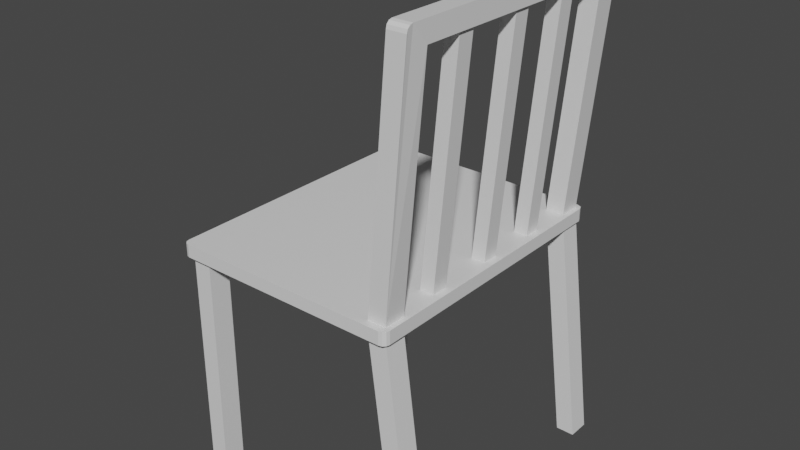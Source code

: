 # Source: basic_chair.blend  (saved by Blender 2.93.20; exported with 4.5.12 LTS)
import bpy
from mathutils import Matrix  # noqa: F401  (used for matrix-valued properties, if any)

bpy.ops.wm.read_factory_settings(use_empty=True)
scene = bpy.context.scene
scene.name = 'Scene'

# ---- collections
col_collection = bpy.data.collections.new('Collection'); scene.collection.children.link(col_collection)

# ---- materials (node trees are filled in below, after node groups)
mat_material = bpy.data.materials.new('Material')
mat_material.alpha_threshold = 0.0
mat_material.use_transparent_shadow = False
mat_material.line_color = (0.0, 0.0, 0.0, 1.0)

# ---- material node trees
mat_material.use_nodes = True; mat_material.node_tree.nodes.clear()
_N = mat_material.node_tree.nodes; _L = mat_material.node_tree.links
n0 = _N.new('ShaderNodeOutputMaterial'); n0.name = 'Material Output'; n0.location = (300, 300)
n1 = _N.new('ShaderNodeBsdfPrincipled'); n1.name = 'Principled BSDF'; n1.location = (10, 300)
n1.distribution = 'GGX'
n1.subsurface_method = 'BURLEY'
n1.inputs[2].default_value = 0.4
n1.inputs[3].default_value = 1.45
n1.inputs[27].default_value = (0.0, 0.0, 0.0, 1.0)
n1.inputs[28].default_value = 1.0
_L.new(n1.outputs[0], n0.inputs[0])
n0.is_active_output = True

# ---- world
world_world = bpy.data.worlds.new('World'); scene.world = world_world
world_world.use_nodes = True; world_world.node_tree.nodes.clear()
_N = world_world.node_tree.nodes; _L = world_world.node_tree.links
n0 = _N.new('ShaderNodeOutputWorld'); n0.name = 'World Output'; n0.location = (300, 300)
n1 = _N.new('ShaderNodeBackground'); n1.name = 'Background'; n1.location = (10, 300)
n1.inputs[0].default_value = (0.05088, 0.05088, 0.05088, 1.0)
_L.new(n1.outputs[0], n0.inputs[0])
n0.is_active_output = True
world_world.color = (0.05088, 0.05088, 0.05088)
world_world.use_sun_shadow = False
world_world.sun_shadow_jitter_overblur = 0.0

# ---- meshes
me_cube_015 = bpy.data.meshes.new('Cube.015')
me_cube_015.from_pydata([(1.85, -1.74, 3.501), (2.291, -1.74, 0.01371), (1.85, -2.079, 3.501), (1.566, -1.74, 3.501), (2.007, -1.74, 0.01371), (1.566, -2.079, 3.501), (2.007, -2.079, 0.01371), (2.291, -2.079, 0.01371), (1.868, 2.173, 3.495), (2.309, 2.173, 0.007263), (1.868, 1.835, 3.495), (1.583, 2.173, 3.495), (2.024, 2.173, 0.007263), (1.583, 1.835, 3.495), (2.024, 1.835, 0.007263), (2.309, 1.835, 0.007263), (-1.3, 2.173, 3.495), (-1.3, 2.173, 0.007263), (-1.3, 1.835, 3.495), (-1.585, 2.173, 3.495), (-1.585, 2.173, 0.007263), (-1.585, 1.835, 3.495), (-1.585, 1.835, 0.007263), (-1.3, 1.835, 0.007263), (-1.3, -1.752, 3.495), (-1.3, -1.752, 0.007263), (-1.3, -2.091, 3.495), (-1.585, -1.752, 3.495), (-1.585, -1.752, 0.007263), (-1.585, -2.091, 3.495), (-1.585, -2.091, 0.007263), (-1.3, -2.091, 0.007263), (2.165, -1.74, 7.165), (1.85, -1.74, 3.677), (1.881, -1.74, 7.165), (2.165, 1.935, 7.165), (1.881, 1.935, 7.165), (2.165, 2.165, 7.165), (1.881, 2.165, 7.165), (2.165, 2.165, 7.36), (2.165, 2.151, 7.41), (1.881, 2.165, 7.36), (1.881, 2.151, 7.41), (1.881, 2.115, 7.447), (1.881, 2.065, 7.46), (2.165, 2.115, 7.447), (2.165, 2.065, 7.46), (2.165, -1.979, 7.46), (2.165, -2.029, 7.447), (1.881, -1.979, 7.46), (1.881, -2.029, 7.447), (1.881, -2.066, 7.41), (2.165, -2.066, 7.41), (1.881, -2.079, 7.36), (2.165, -2.079, 7.36), (1.566, -2.079, 3.677), (1.566, -1.74, 3.677), (1.85, -2.079, 3.677), (1.813, 1.207, 3.677), (1.602, 1.207, 3.677), (2.128, 1.207, 7.165), (1.813, 0.9565, 3.677), (2.128, 0.9565, 7.165), (1.602, 0.9565, 3.677), (1.917, 0.9565, 7.165), (1.917, 1.207, 7.165), (2.165, 2.165, 7.165), (1.85, 2.165, 3.677), (2.165, 1.826, 7.165), (1.881, 2.165, 7.165), (1.566, 2.165, 3.677), (1.881, 1.826, 7.165), (1.566, 1.826, 3.677), (1.85, 1.826, 3.677), (1.813, 0.2201, 3.677), (1.602, 0.2201, 3.677), (2.128, 0.2201, 7.165), (1.813, -0.03086, 3.677), (2.128, -0.03086, 7.165), (1.602, -0.03086, 3.677), (1.917, -0.03086, 7.165), (1.917, 0.2201, 7.165), (1.813, -0.8684, 3.677), (1.602, -0.8684, 3.677), (2.128, -0.8684, 7.165), (1.813, -1.119, 3.677), (2.128, -1.119, 7.165), (1.602, -1.119, 3.677), (1.917, -1.119, 7.165), (1.917, -0.8684, 7.165), (1.93, 2.152, 3.69), (1.901, 2.222, 3.69), (1.93, 2.152, 3.49), (1.93, -2.094, 3.69), (1.917, -2.144, 3.69), (1.93, -2.094, 3.49), (1.917, -2.144, 3.49), (1.88, -2.181, 3.49), (1.83, -2.194, 3.49), (1.88, -2.181, 3.69), (1.83, -2.194, 3.69), (-1.577, -2.194, 3.69), (-1.577, -2.194, 3.49), (-1.627, -2.181, 3.69), (-1.627, -2.181, 3.49), (-1.664, -2.144, 3.69), (-1.664, -2.144, 3.49), (-1.677, -2.094, 3.69), (-1.677, -2.094, 3.49), (-1.677, 2.152, 3.69), (-1.664, 2.202, 3.69), (-1.677, 2.152, 3.49), (-1.664, 2.202, 3.49), (-1.627, 2.238, 3.49), (-1.577, 2.252, 3.49), (-1.627, 2.238, 3.69), (-1.577, 2.252, 3.69), (1.83, 2.252, 3.69), (1.83, 2.252, 3.49), (1.901, 2.222, 3.49)], [], [(4, 3, 0, 1), (1, 0, 2, 7), (0, 3, 5, 2), (6, 5, 3, 4), (7, 2, 5, 6), (4, 1, 7, 6), (12, 11, 8, 9), (9, 8, 10, 15), (8, 11, 13, 10), (14, 13, 11, 12), (15, 10, 13, 14), (12, 9, 15, 14), (20, 19, 16, 17), (17, 16, 18, 23), (16, 19, 21, 18), (22, 21, 19, 20), (23, 18, 21, 22), (20, 17, 23, 22), (28, 27, 24, 25), (25, 24, 26, 31), (24, 27, 29, 26), (30, 29, 27, 28), (31, 26, 29, 30), (28, 25, 31, 30), (56, 34, 32, 33), (35, 37, 39, 40, 45, 46, 47, 48, 52, 54, 57, 33, 32), (32, 34, 36, 35), (35, 36, 38, 37), (37, 38, 41, 39), (42, 40, 39, 41), (53, 51, 50, 49, 44, 43, 42, 41, 38, 36, 34, 56, 55), (43, 45, 40, 42), (44, 46, 45, 43), (47, 46, 44, 49), (47, 49, 50, 48), (48, 50, 51, 52), (52, 51, 53, 54), (57, 54, 53, 55), (56, 33, 57, 55), (59, 65, 60, 58), (58, 60, 62, 61), (61, 62, 64, 63), (63, 64, 65, 59), (70, 69, 66, 67), (67, 66, 68, 73), (72, 71, 69, 70), (73, 68, 71, 72), (75, 81, 76, 74), (74, 76, 78, 77), (77, 78, 80, 79), (79, 80, 81, 75), (83, 89, 84, 82), (82, 84, 86, 85), (85, 86, 88, 87), (87, 88, 89, 83), (90, 91, 117, 116, 115, 110, 109, 107, 105, 103, 101, 100, 99, 94, 93), (90, 92, 119, 91), (92, 90, 93, 95), (94, 96, 95, 93), (111, 112, 113, 114, 118, 119, 92, 95, 96, 97, 98, 102, 104, 106, 108), (99, 97, 96, 94), (100, 98, 97, 99), (98, 100, 101, 102), (102, 101, 103, 104), (104, 103, 105, 106), (106, 105, 107, 108), (108, 107, 109, 111), (110, 112, 111, 109), (115, 113, 112, 110), (116, 114, 113, 115), (114, 116, 117, 118), (91, 119, 118, 117)])
_uv = me_cube_015.uv_layers.new(name='UVMap')
_uv.uv.foreach_set('vector', [0.375, 0.25, 0.625, 0.25, 0.625, 0.5, 0.375, 0.5, 0.375, 0.5, 0.625, 0.5, 0.625, 0.75, 0.375, 0.75, 0.625, 0.5, 0.875, 0.5, 0.875, 0.75, 0.625, 0.75, 0.375, 0.0, 0.625, 0.0, 0.625, 0.25, 0.375, 0.25, 0.375, 0.75, 0.625, 0.75, 0.625, 1.0, 0.375, 1.0, 0.125, 0.5, 0.375, 0.5, 0.375, 0.75, 0.125, 0.75, 0.375, 0.25, 0.625, 0.25, 0.625, 0.5, 0.375, 0.5, 0.375, 0.5, 0.625, 0.5, 0.625, 0.75, 0.375, 0.75, 0.625, 0.5, 0.875, 0.5, 0.875, 0.75, 0.625, 0.75, 0.375, 0.0, 0.625, 0.0, 0.625, 0.25, 0.375, 0.25, 0.375, 0.75, 0.625, 0.75, 0.625, 1.0, 0.375, 1.0, 0.125, 0.5, 0.375, 0.5, 0.375, 0.75, 0.125, 0.75, 0.375, 0.25, 0.625, 0.25, 0.625, 0.5, 0.375, 0.5, 0.375, 0.5, 0.625, 0.5, 0.625, 0.75, 0.375, 0.75, 0.625, 0.5, 0.875, 0.5, 0.875, 0.75, 0.625, 0.75, 0.375, 0.0, 0.625, 0.0, 0.625, 0.25, 0.375, 0.25, 0.375, 0.75, 0.625, 0.75, 0.625, 1.0, 0.375, 1.0, 0.125, 0.5, 0.375, 0.5, 0.375, 0.75, 0.125, 0.75, 0.375, 0.25, 0.625, 0.25, 0.625, 0.5, 0.375, 0.5, 0.375, 0.5, 0.625, 0.5, 0.625, 0.75, 0.375, 0.75, 0.625, 0.5, 0.875, 0.5, 0.875, 0.75, 0.625, 0.75, 0.375, 0.0, 0.625, 0.0, 0.625, 0.25, 0.375, 0.25, 0.375, 0.75, 0.625, 0.75, 0.625, 1.0, 0.375, 1.0, 0.125, 0.5, 0.375, 0.5, 0.375, 0.75, 0.125, 0.75, 0.375, 0.25, 0.625, 0.25, 0.625, 0.5, 0.375, 0.5, 0.625, 0.5, 0.625, 0.5, 0.625, 0.5, 0.625, 0.5005, 0.625, 0.5026, 0.625, 0.5059, 0.625, 0.7441, 0.625, 0.7441, 0.625, 0.7465, 0.625, 0.75, 0.375, 0.75, 0.375, 0.5, 0.625, 0.5, 0.625, 0.5, 0.625, 0.25, 0.625, 0.25, 0.625, 0.5, 0.625, 0.5, 0.625, 0.25, 0.625, 0.25, 0.625, 0.5, 0.625, 0.5, 0.625, 0.25, 0.625, 0.25, 0.625, 0.5, 0.625, 0.25, 0.625, 0.5, 0.625, 0.5, 0.625, 0.25, 0.625, 0.0, 0.625, 0.003469, 0.625, 0.005857, 0.625, 0.005891, 0.625, 0.2441, 0.625, 0.2474, 0.625, 0.2495, 0.625, 0.25, 0.625, 0.25, 0.625, 0.25, 0.625, 0.25, 0.375, 0.25, 0.375, 0.0, 0.625, 0.25, 0.625, 0.5, 0.625, 0.5, 0.625, 0.25, 0.875, 0.5059, 0.625, 0.5059, 0.625, 0.5029, 0.875, 0.5029, 0.625, 0.7441, 0.625, 0.5059, 0.875, 0.5059, 0.875, 0.7441, 0.625, 0.7441, 0.875, 0.7441, 0.875, 0.7471, 0.625, 0.7471, 0.625, 0.75, 0.625, 1.0, 0.625, 1.0, 0.625, 0.75, 0.625, 0.75, 0.625, 1.0, 0.625, 1.0, 0.625, 0.75, 0.375, 0.75, 0.625, 0.75, 0.625, 1.0, 0.375, 1.0, 0.125, 0.5, 0.375, 0.5, 0.375, 0.75, 0.125, 0.75, 0.375, 0.25, 0.625, 0.25, 0.625, 0.5, 0.375, 0.5, 0.375, 0.5, 0.625, 0.5, 0.625, 0.75, 0.375, 0.75, 0.375, 0.75, 0.625, 0.75, 0.625, 1.0, 0.375, 1.0, 0.375, 0.0, 0.625, 0.0, 0.625, 0.25, 0.375, 0.25, 0.375, 0.25, 0.625, 0.25, 0.625, 0.5, 0.375, 0.5, 0.375, 0.5, 0.625, 0.5, 0.625, 0.75, 0.375, 0.75, 0.375, 0.0, 0.625, 0.0, 0.625, 0.25, 0.375, 0.25, 0.375, 0.75, 0.625, 0.75, 0.625, 1.0, 0.375, 1.0, 0.375, 0.25, 0.625, 0.25, 0.625, 0.5, 0.375, 0.5, 0.375, 0.5, 0.625, 0.5, 0.625, 0.75, 0.375, 0.75, 0.375, 0.75, 0.625, 0.75, 0.625, 1.0, 0.375, 1.0, 0.375, 0.0, 0.625, 0.0, 0.625, 0.25, 0.375, 0.25, 0.375, 0.25, 0.625, 0.25, 0.625, 0.5, 0.375, 0.5, 0.375, 0.5, 0.625, 0.5, 0.625, 0.75, 0.375, 0.75, 0.375, 0.75, 0.625, 0.75, 0.625, 1.0, 0.375, 1.0, 0.375, 0.0, 0.625, 0.0, 0.625, 0.25, 0.375, 0.25, 0.625, 0.5056, 0.627, 0.5016, 0.6319, 0.5, 0.8681, 0.5, 0.8715, 0.5008, 0.8741, 0.5028, 0.875, 0.5056, 0.875, 0.7444, 0.8741, 0.7472, 0.8715, 0.7492, 0.8681, 0.75, 0.6319, 0.75, 0.6285, 0.7492, 0.6259, 0.7472, 0.625, 0.7444, 0.625, 0.5056, 0.375, 0.5056, 0.375, 0.5, 0.625, 0.5, 0.375, 0.5056, 0.625, 0.5056, 0.625, 0.7444, 0.375, 0.7444, 0.625, 0.7472, 0.375, 0.7472, 0.375, 0.7444, 0.625, 0.7444, 0.125, 0.5056, 0.1259, 0.5028, 0.1285, 0.5008, 0.1319, 0.5, 0.3681, 0.5, 0.373, 0.5016, 0.375, 0.5056, 0.375, 0.7444, 0.3741, 0.7472, 0.3715, 0.7492, 0.3681, 0.75, 0.1319, 0.75, 0.1285, 0.7492, 0.1259, 0.7472, 0.125, 0.7444, 0.625, 0.7535, 0.375, 0.7535, 0.375, 0.7472, 0.625, 0.7472, 0.625, 0.7569, 0.375, 0.7569, 0.375, 0.7535, 0.625, 0.7535, 0.375, 0.7569, 0.625, 0.7569, 0.625, 0.9931, 0.375, 0.9931, 0.375, 0.9931, 0.625, 0.9931, 0.625, 0.9965, 0.375, 0.9965, 0.375, 0.0, 0.625, 0.0, 0.625, 0.002811, 0.375, 0.002811, 0.375, 0.002811, 0.625, 0.002811, 0.625, 0.005623, 0.375, 0.005623, 0.375, 0.005623, 0.625, 0.005623, 0.625, 0.2444, 0.375, 0.2444, 0.625, 0.2472, 0.375, 0.2472, 0.375, 0.2444, 0.625, 0.2444, 0.625, 0.2535, 0.375, 0.2535, 0.375, 0.2472, 0.625, 0.2472, 0.625, 0.2569, 0.375, 0.2569, 0.375, 0.2535, 0.625, 0.2535, 0.375, 0.2569, 0.625, 0.2569, 0.625, 0.4931, 0.375, 0.4931, 0.625, 0.5, 0.375, 0.5, 0.375, 0.4931, 0.625, 0.4931])
me_cube_015.materials.append(mat_material)
me_cube_015.use_remesh_preserve_volume = False
me_cube_015.use_remesh_preserve_attributes = False
me_cube_015.use_mirror_vertex_groups = False
me_cube_015.update()

# ---- objects
ob_cube_015 = bpy.data.objects.new('Cube.015', me_cube_015)

# ---- transforms, parenting, visibility, modifiers, constraints
ob_cube_015.location = (0.0, 0.0, 0.0)
ob_cube_015.lock_rotations_4d = False
ob_cube_015.empty_display_type = 'ARROWS'
ob_cube_015.lineart.crease_threshold = 0.0

# ---- collection membership
col_collection.objects.link(ob_cube_015)

# ---- scene / render settings (as saved in the file)
scene.frame_start = 1; scene.frame_end = 250; scene.frame_set(1)
scene.render.engine = 'BLENDER_EEVEE_NEXT'
scene.cycles.use_denoising = False
scene.cycles.samples = 128
scene.cycles.sampling_pattern = 'TABULATED_SOBOL'
scene.cycles.use_adaptive_sampling = False
scene.cycles.use_light_tree = False
scene.view_settings.view_transform = 'Filmic'
bpy.context.view_layer.update()

# ---- added for rendering (the .blend has no active camera and no usable light): camera, sun
cam_auto = bpy.data.cameras.new('AutoCamera')
cam_auto.lens = 50.0
cam_auto.sensor_width = 36.0
cam_auto.clip_end = 1000.0
ob_auto_camera = bpy.data.objects.new('AutoCamera', cam_auto)
scene.collection.objects.link(ob_auto_camera)
ob_auto_camera.location = (9.15169, -10.5745, 10.8026)
ob_auto_camera.rotation_euler = (1.09748, -7.21219e-08, 0.694738)
scene.camera = ob_auto_camera
light_auto_sun = bpy.data.lights.new('AutoSun', 'SUN')
light_auto_sun.energy = 3.0
light_auto_sun.angle = 0.0523599
ob_auto_sun = bpy.data.objects.new('AutoSun', light_auto_sun)
scene.collection.objects.link(ob_auto_sun)
ob_auto_sun.rotation_euler = (0.872665, 0.174533, 0.523599)
bpy.context.view_layer.update()
